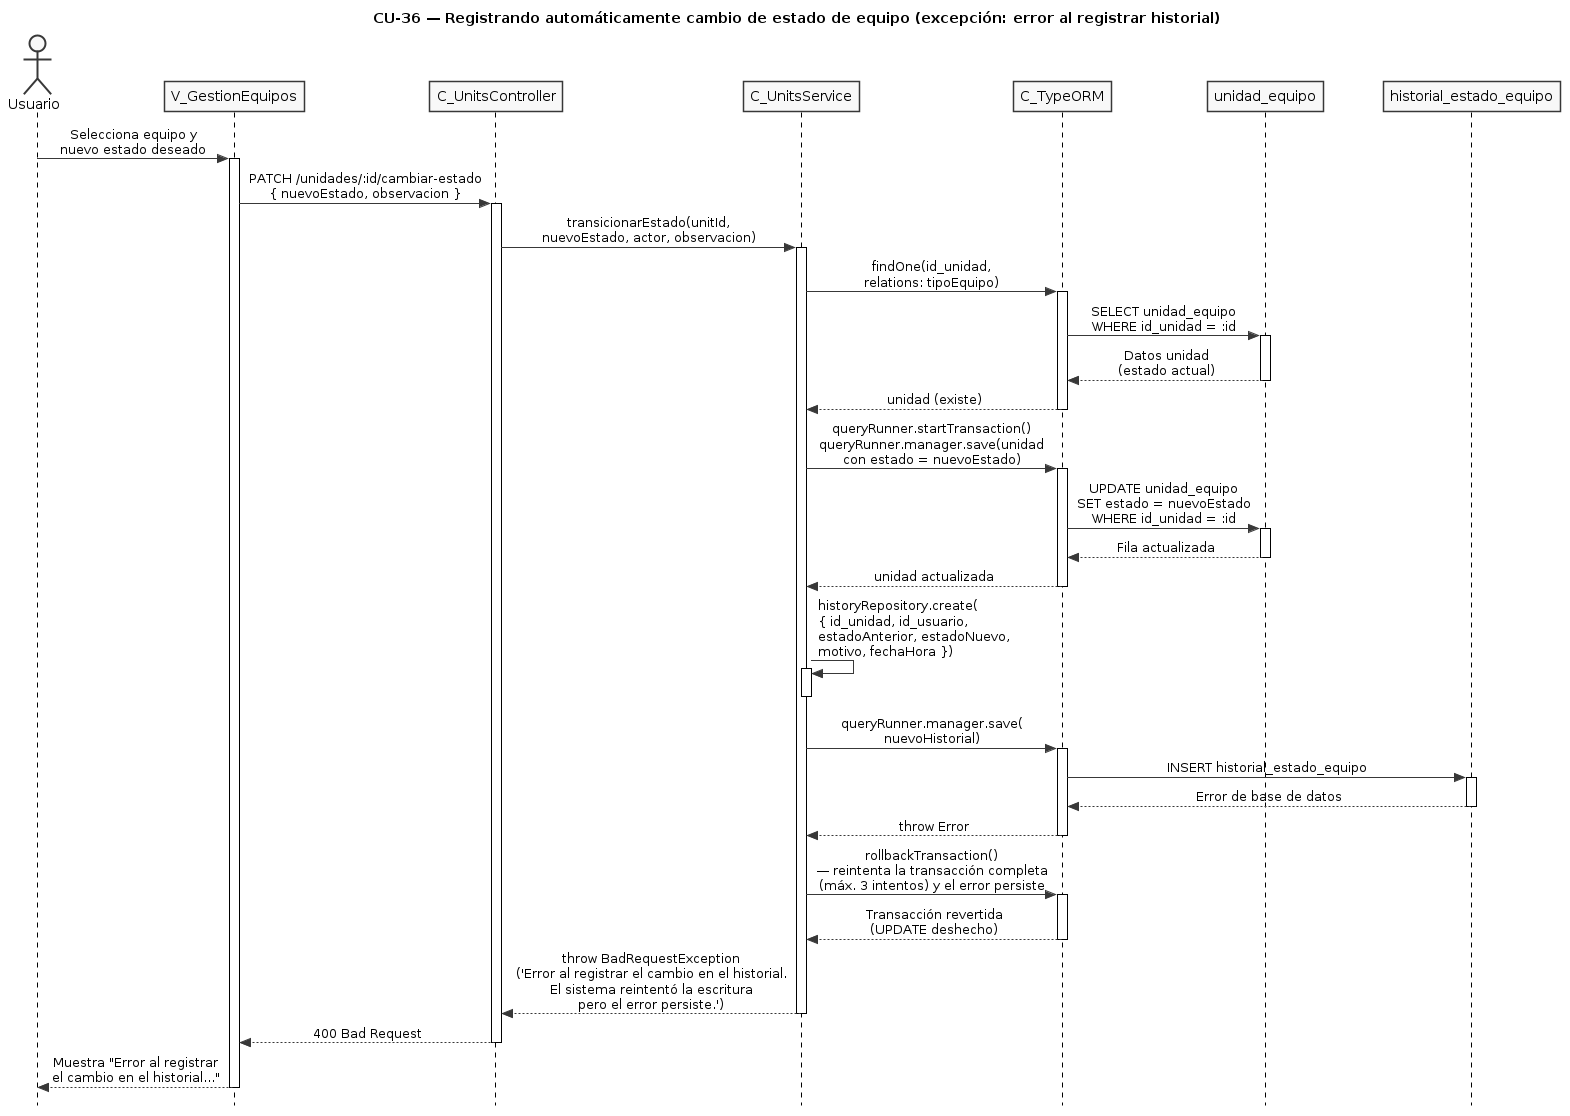

The diagram above was rendered by PlantUML. Its source (embedded in the PNG):
@startuml CU36-exc-error-historial
title CU-36 — Registrando automáticamente cambio de estado de equipo (excepción: error al registrar historial)

skinparam style strictuml
skinparam monochrome true
skinparam shadowing false
skinparam sequenceMessageAlign center
skinparam ParticipantPadding 25
skinparam ActorPadding 20
skinparam sequence {
  MessageAlign center
  LifeLineBorderColor black
}
hide footbox

actor "Usuario" as user
participant "V_GestionEquipos" as view
participant "C_UnitsController" as ctrl
participant "C_UnitsService" as svc
participant "C_TypeORM" as orm
participant "unidad_equipo" as uent
participant "historial_estado_equipo" as hent

user -> view : Selecciona equipo y\nnuevo estado deseado
activate view

view -> ctrl : PATCH /unidades/:id/cambiar-estado\n{ nuevoEstado, observacion }
activate ctrl

ctrl -> svc : transicionarEstado(unitId,\nnuevoEstado, actor, observacion)
activate svc

svc -> orm : findOne(id_unidad,\nrelations: tipoEquipo)
activate orm

orm -> uent : SELECT unidad_equipo\nWHERE id_unidad = :id
activate uent
uent --> orm : Datos unidad\n(estado actual)
deactivate uent

orm --> svc : unidad (existe)
deactivate orm

svc -> orm : queryRunner.startTransaction()\nqueryRunner.manager.save(unidad\ncon estado = nuevoEstado)
activate orm

orm -> uent : UPDATE unidad_equipo\nSET estado = nuevoEstado\nWHERE id_unidad = :id
activate uent
uent --> orm : Fila actualizada
deactivate uent

orm --> svc : unidad actualizada
deactivate orm

svc -> svc : historyRepository.create(\n{ id_unidad, id_usuario,\nestadoAnterior, estadoNuevo,\nmotivo, fechaHora })
activate svc
deactivate svc

svc -> orm : queryRunner.manager.save(\nnuevoHistorial)
activate orm

orm -> hent : INSERT historial_estado_equipo
activate hent
hent --> orm : Error de base de datos
deactivate hent

orm --> svc : throw Error
deactivate orm

svc -> orm : rollbackTransaction()\n— reintenta la transacción completa\n(máx. 3 intentos) y el error persiste
activate orm
orm --> svc : Transacción revertida\n(UPDATE deshecho)
deactivate orm

svc --> ctrl : throw BadRequestException\n('Error al registrar el cambio en el historial.\nEl sistema reintentó la escritura\npero el error persiste.')
deactivate svc

ctrl --> view : 400 Bad Request
deactivate ctrl

view --> user : Muestra "Error al registrar\nel cambio en el historial..."
deactivate view

@enduml